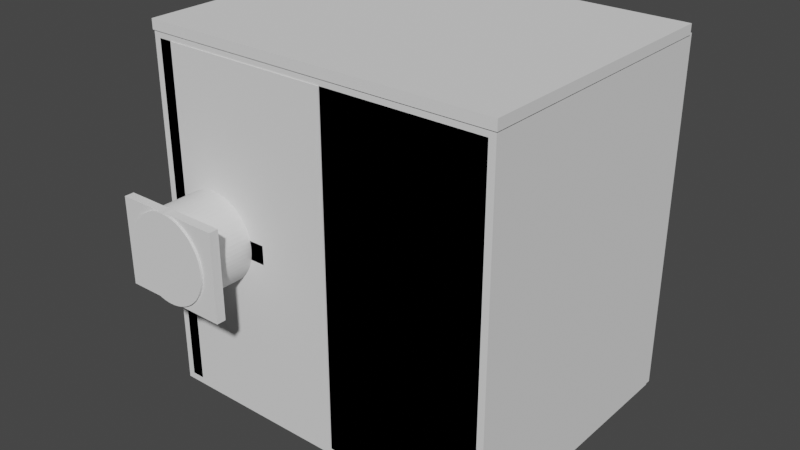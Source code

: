 # Source: overall.blend  (saved by Blender 2.93.21; exported with 4.5.12 LTS)
import bpy
from mathutils import Matrix  # noqa: F401  (used for matrix-valued properties, if any)

bpy.ops.wm.read_factory_settings(use_empty=True)
scene = bpy.context.scene
scene.name = 'Scene'

# ---- collections
col_collection = bpy.data.collections.new('Collection'); scene.collection.children.link(col_collection)

# ---- world
world_world = bpy.data.worlds.new('World'); scene.world = world_world
world_world.use_nodes = True; world_world.node_tree.nodes.clear()
_N = world_world.node_tree.nodes; _L = world_world.node_tree.links
n0 = _N.new('ShaderNodeOutputWorld'); n0.name = 'World Output'; n0.location = (300, 300)
n1 = _N.new('ShaderNodeBackground'); n1.name = 'Background'; n1.location = (10, 300)
n1.inputs[0].default_value = (0.05088, 0.05088, 0.05088, 1.0)
_L.new(n1.outputs[0], n0.inputs[0])
n0.is_active_output = True
world_world.color = (0.05088, 0.05088, 0.05088)
world_world.use_sun_shadow = False
world_world.sun_shadow_jitter_overblur = 0.0

# ---- meshes
me_door_panel = bpy.data.meshes.new('Door_Panel')
me_door_panel.from_pydata([(-55.0, -44.45, 55.0), (-55.0, -40.95, 55.0), (-55.0, -40.95, 3.0), (-55.0, -44.45, 3.0), (-55.0, -40.95, -55.0), (-55.0, -44.45, -55.0), (-55.0, -44.45, -3.0), (-55.0, -40.95, -3.0), (55.0, -40.95, 55.0), (55.0, -40.95, -55.0), (-19.0, -40.95, -3.0), (-19.0, -40.95, 3.0), (55.0, -44.45, 55.0), (55.0, -44.45, -55.0), (-19.0, -44.45, -3.0), (-19.0, -44.45, 3.0), (48.47, -42.41, -55.0), (48.39, -42.13, -55.0), (48.25, -41.87, -55.0), (48.39, -43.27, -55.0), (48.47, -42.99, -55.0), (48.25, -43.53, -55.0), (48.06, -41.64, -55.0), (47.83, -41.45, -55.0), (48.06, -43.76, -55.0), (47.83, -43.95, -55.0), (47.57, -41.31, -55.0), (47.29, -41.23, -55.0), (47.57, -44.09, -55.0), (47.29, -44.17, -55.0), (47.0, -41.2, -55.0), (47.0, -44.2, -55.0), (46.71, -41.23, -55.0), (46.71, -44.17, -55.0), (46.43, -44.09, -55.0), (46.43, -41.31, -55.0), (46.17, -41.45, -55.0), (46.17, -43.95, -55.0), (45.94, -43.76, -55.0), (45.94, -41.64, -55.0), (45.75, -41.87, -55.0), (45.75, -43.53, -55.0), (45.61, -43.27, -55.0), (45.61, -42.13, -55.0), (45.53, -42.41, -55.0), (45.53, -42.99, -55.0), (45.5, -42.7, -55.0), (48.5, -42.7, -55.0), (48.47, -42.99, 55.0), (48.47, -42.41, 55.0), (48.5, -42.7, 55.0), (48.39, -42.13, 55.0), (48.39, -43.27, 55.0), (48.25, -43.53, 55.0), (48.25, -41.87, 55.0), (48.06, -41.64, 55.0), (48.06, -43.76, 55.0), (47.83, -43.95, 55.0), (47.83, -41.45, 55.0), (47.57, -41.31, 55.0), (47.57, -44.09, 55.0), (47.29, -44.17, 55.0), (47.29, -41.23, 55.0), (47.0, -41.2, 55.0), (47.0, -44.2, 55.0), (46.71, -41.23, 55.0), (46.71, -44.17, 55.0), (46.43, -41.31, 55.0), (46.17, -41.45, 55.0), (46.43, -44.09, 55.0), (46.17, -43.95, 55.0), (45.94, -41.64, 55.0), (45.75, -41.87, 55.0), (45.94, -43.76, 55.0), (45.75, -43.53, 55.0), (45.61, -42.13, 55.0), (45.53, -42.41, 55.0), (45.61, -43.27, 55.0), (45.53, -42.99, 55.0), (45.5, -42.7, 55.0), (-50.5, -44.7, -55.0), (-50.5, -44.7, 55.0), (-50.5, -40.7, 55.0), (-50.5, -40.7, -55.0), (4.5, -40.7, 55.0), (4.5, -40.7, -55.0), (4.5, -44.7, 55.0), (4.5, -44.7, -55.0)], [], [(0, 1, 2), (0, 2, 3), (4, 5, 6), (4, 6, 7), (2, 1, 8), (8, 9, 4), (4, 7, 10), (11, 2, 8), (8, 4, 10), (8, 10, 11), (9, 8, 12), (9, 12, 13), (14, 6, 5), (5, 13, 12), (12, 0, 3), (12, 3, 15), (14, 5, 12), (12, 15, 14), (9, 16, 17), (9, 17, 18), (19, 20, 13), (21, 19, 13), (9, 18, 22), (9, 22, 23), (24, 21, 13), (25, 24, 13), (9, 23, 26), (9, 26, 27), (28, 25, 13), (29, 28, 13), (9, 27, 30), (4, 9, 30), (31, 29, 13), (31, 13, 5), (5, 4, 30), (5, 30, 32), (33, 31, 5), (34, 33, 5), (5, 32, 35), (5, 35, 36), (37, 34, 5), (38, 37, 5), (5, 36, 39), (5, 39, 40), (41, 38, 5), (42, 41, 5), (5, 40, 43), (5, 43, 44), (45, 42, 5), (5, 44, 46), (5, 46, 45), (47, 16, 9), (9, 13, 20), (47, 9, 20), (48, 12, 8), (8, 49, 50), (8, 50, 48), (51, 49, 8), (12, 48, 52), (12, 52, 53), (54, 51, 8), (55, 54, 8), (12, 53, 56), (12, 56, 57), (58, 55, 8), (59, 58, 8), (12, 57, 60), (12, 60, 61), (62, 59, 8), (63, 62, 8), (12, 61, 64), (0, 12, 64), (63, 8, 1), (65, 63, 1), (1, 0, 64), (1, 64, 66), (67, 65, 1), (68, 67, 1), (1, 66, 69), (1, 69, 70), (71, 68, 1), (72, 71, 1), (1, 70, 73), (1, 73, 74), (75, 72, 1), (76, 75, 1), (1, 74, 77), (1, 77, 78), (79, 76, 1), (1, 78, 79), (63, 30, 27), (63, 27, 62), (62, 27, 26), (62, 26, 59), (59, 26, 23), (59, 23, 58), (58, 23, 22), (58, 22, 55), (22, 18, 54), (22, 54, 55), (18, 17, 51), (18, 51, 54), (17, 16, 49), (17, 49, 51), (16, 47, 50), (16, 50, 49), (47, 20, 48), (47, 48, 50), (20, 19, 52), (20, 52, 48), (19, 21, 53), (19, 53, 52), (21, 24, 56), (21, 56, 53), (24, 25, 57), (24, 57, 56), (25, 28, 60), (25, 60, 57), (28, 29, 61), (28, 61, 60), (29, 31, 64), (29, 64, 61), (66, 64, 31), (66, 31, 33), (69, 66, 33), (69, 33, 34), (70, 69, 34), (70, 34, 37), (73, 70, 37), (73, 37, 38), (73, 38, 41), (73, 41, 74), (74, 41, 42), (74, 42, 77), (77, 42, 45), (77, 45, 78), (78, 45, 46), (78, 46, 79), (79, 46, 44), (79, 44, 76), (76, 44, 43), (76, 43, 75), (75, 43, 40), (75, 40, 72), (72, 40, 39), (72, 39, 71), (71, 39, 36), (71, 36, 68), (68, 36, 35), (68, 35, 67), (67, 35, 32), (67, 32, 65), (65, 32, 30), (65, 30, 63), (15, 11, 10), (15, 10, 14), (14, 10, 7), (14, 7, 6), (2, 11, 15), (2, 15, 3), (80, 81, 82), (80, 82, 83), (83, 82, 84), (83, 84, 85), (85, 84, 86), (85, 86, 87), (87, 86, 81), (87, 81, 80), (83, 85, 87), (83, 87, 80), (84, 82, 81), (84, 81, 86)])
me_door_panel.use_remesh_fix_poles = True
me_door_panel.use_remesh_preserve_attributes = False
me_door_panel.update()
me_hingerod = bpy.data.meshes.new('HingeRod')
me_hingerod.from_pydata([(47.0, -41.2, -56.25), (47.0, -41.2, 59.25), (47.29, -41.23, 59.25), (47.29, -41.23, -56.25), (47.57, -41.31, 59.25), (47.57, -41.31, -56.25), (47.83, -41.45, 59.25), (47.83, -41.45, -56.25), (48.06, -41.64, 59.25), (48.06, -41.64, -56.25), (48.25, -41.87, 59.25), (48.25, -41.87, -56.25), (48.39, -42.13, 59.25), (48.39, -42.13, -56.25), (48.47, -42.41, 59.25), (48.47, -42.41, -56.25), (48.5, -42.7, 59.25), (48.5, -42.7, -56.25), (48.47, -42.99, 59.25), (48.47, -42.99, -56.25), (48.39, -43.27, 59.25), (48.39, -43.27, -56.25), (48.25, -43.53, 59.25), (48.25, -43.53, -56.25), (48.06, -43.76, 59.25), (48.06, -43.76, -56.25), (47.83, -43.95, 59.25), (47.83, -43.95, -56.25), (47.57, -44.09, 59.25), (47.57, -44.09, -56.25), (47.29, -44.17, 59.25), (47.29, -44.17, -56.25), (47.0, -44.2, 59.25), (47.0, -44.2, -56.25), (46.71, -44.17, 59.25), (46.71, -44.17, -56.25), (46.43, -44.09, 59.25), (46.43, -44.09, -56.25), (46.17, -43.95, 59.25), (46.17, -43.95, -56.25), (45.94, -43.76, 59.25), (45.94, -43.76, -56.25), (45.75, -43.53, 59.25), (45.75, -43.53, -56.25), (45.61, -43.27, 59.25), (45.61, -43.27, -56.25), (45.53, -42.99, 59.25), (45.53, -42.99, -56.25), (45.5, -42.7, 59.25), (45.5, -42.7, -56.25), (45.53, -42.41, 59.25), (45.53, -42.41, -56.25), (45.61, -42.13, 59.25), (45.61, -42.13, -56.25), (45.75, -41.87, 59.25), (45.75, -41.87, -56.25), (45.94, -41.64, 59.25), (45.94, -41.64, -56.25), (46.17, -41.45, 59.25), (46.17, -41.45, -56.25), (46.43, -41.31, 59.25), (46.43, -41.31, -56.25), (46.71, -41.23, 59.25), (46.71, -41.23, -56.25)], [], [(0, 1, 2), (0, 2, 3), (3, 2, 4), (3, 4, 5), (5, 4, 6), (5, 6, 7), (7, 6, 8), (7, 8, 9), (9, 8, 10), (9, 10, 11), (11, 10, 12), (11, 12, 13), (13, 12, 14), (13, 14, 15), (15, 14, 16), (15, 16, 17), (17, 16, 18), (17, 18, 19), (19, 18, 20), (19, 20, 21), (21, 20, 22), (21, 22, 23), (23, 22, 24), (23, 24, 25), (25, 24, 26), (25, 26, 27), (27, 26, 28), (27, 28, 29), (29, 28, 30), (29, 30, 31), (31, 30, 32), (31, 32, 33), (33, 32, 34), (33, 34, 35), (35, 34, 36), (35, 36, 37), (37, 36, 38), (37, 38, 39), (39, 38, 40), (39, 40, 41), (41, 40, 42), (41, 42, 43), (43, 42, 44), (43, 44, 45), (45, 44, 46), (45, 46, 47), (47, 46, 48), (47, 48, 49), (49, 48, 50), (49, 50, 51), (51, 50, 52), (51, 52, 53), (53, 52, 54), (53, 54, 55), (55, 54, 56), (55, 56, 57), (57, 56, 58), (57, 58, 59), (59, 58, 60), (59, 60, 61), (4, 2, 1), (1, 62, 60), (60, 58, 56), (56, 54, 52), (52, 50, 48), (48, 46, 44), (44, 42, 40), (40, 38, 36), (36, 34, 32), (32, 30, 28), (28, 26, 24), (24, 22, 20), (20, 18, 16), (16, 14, 12), (12, 10, 8), (8, 6, 4), (4, 1, 60), (60, 56, 52), (52, 48, 44), (44, 40, 36), (36, 32, 28), (28, 24, 20), (20, 16, 12), (12, 8, 4), (4, 60, 52), (52, 44, 36), (36, 28, 20), (20, 12, 4), (4, 52, 36), (36, 20, 4), (61, 60, 62), (61, 62, 63), (63, 62, 1), (63, 1, 0), (63, 0, 3), (3, 5, 7), (7, 9, 11), (11, 13, 15), (15, 17, 19), (19, 21, 23), (23, 25, 27), (27, 29, 31), (31, 33, 35), (35, 37, 39), (39, 41, 43), (43, 45, 47), (47, 49, 51), (51, 53, 55), (55, 57, 59), (59, 61, 63), (63, 3, 7), (7, 11, 15), (15, 19, 23), (23, 27, 31), (31, 35, 39), (39, 43, 47), (47, 51, 55), (55, 59, 63), (63, 7, 15), (15, 23, 31), (31, 39, 47), (47, 55, 63), (63, 15, 31), (31, 47, 63)])
me_hingerod.use_remesh_fix_poles = True
me_hingerod.use_remesh_preserve_attributes = False
me_hingerod.update()
me_lock_bar = bpy.data.meshes.new('Lock_Bar')
me_lock_bar.from_pydata([(-55.0, -44.7, -3.0), (-55.0, -44.7, 3.0), (-55.0, -40.7, 3.0), (-55.0, -40.7, -3.0), (-19.0, -40.7, 3.0), (-19.0, -40.7, -3.0), (-19.0, -44.7, 3.0), (-19.0, -44.7, -3.0)], [], [(0, 1, 2), (0, 2, 3), (3, 2, 4), (3, 4, 5), (5, 4, 6), (5, 6, 7), (7, 6, 1), (7, 1, 0), (3, 5, 7), (3, 7, 0), (4, 2, 1), (4, 1, 6)])
me_lock_bar.use_remesh_fix_poles = True
me_lock_bar.use_remesh_preserve_attributes = False
me_lock_bar.update()
me_lockbox_shell = bpy.data.meshes.new('Lockbox_Shell')
me_lockbox_shell.from_pydata([(57.15, 44.45, 57.15), (-57.15, 44.45, 57.15), (-57.15, -44.45, 57.15), (57.15, -44.45, 57.15), (-56.0, -44.45, 3.5), (-57.15, -44.45, -57.15), (-56.0, -44.45, -3.5), (-18.0, -44.45, -3.5), (57.15, -44.45, -57.15), (-18.0, -44.45, 3.5), (-57.15, 44.45, -57.15), (57.15, 44.45, -57.15), (-10.16, 44.45, -26.04), (-10.16, 44.45, -43.82), (10.16, 44.45, -43.82), (10.16, 44.45, -26.04), (-53.98, 39.69, 53.98), (-53.98, 39.69, 53.98), (-53.98, 39.69, 53.98), (-53.98, 41.28, 53.98), (-53.98, 41.28, 55.25), (-53.98, -41.28, 55.25), (-53.98, -41.28, 53.98), (-53.98, -39.69, 53.98), (-53.98, -39.69, 53.98), (-53.98, -39.69, 53.98), (-53.98, -39.69, 53.98), (-53.98, -39.69, 53.98), (-53.98, -39.69, -52.71), (-53.98, 39.69, -52.71), (-53.98, -39.69, 3.0), (-53.98, -39.0, 3.0), (-53.98, -39.0, -3.0), (-53.98, -39.69, -3.0), (47.45, -41.28, -52.71), (52.39, -41.28, -52.71), (52.39, -41.28, -52.71), (52.42, -40.97, -52.71), (47.29, -41.23, -52.71), (52.51, -40.67, -52.71), (47.0, -41.2, -52.71), (52.66, -40.39, -52.71), (-52.39, -41.28, -52.71), (46.55, -41.28, -52.71), (46.71, -41.23, -52.71), (52.85, -40.15, -52.71), (-52.39, -41.28, -52.71), (-52.42, -40.97, -52.71), (53.09, -39.96, -52.71), (53.37, -39.81, -52.71), (-52.51, -40.67, -52.71), (-52.66, -40.39, -52.71), (53.67, -39.72, -52.71), (53.98, -39.69, -52.71), (53.98, -39.69, -52.71), (53.98, 39.69, -52.71), (53.98, 39.69, -52.71), (-52.85, -40.15, -52.71), (-53.09, -39.96, -52.71), (53.67, 39.72, -52.71), (53.37, 39.81, -52.71), (-53.37, -39.81, -52.71), (-53.67, -39.72, -52.71), (53.09, 39.96, -52.71), (52.85, 40.15, -52.71), (-53.98, -39.69, -52.71), (-53.98, 39.69, -52.71), (52.66, 40.39, -52.71), (-53.67, 39.72, -52.71), (-53.37, 39.81, -52.71), (52.51, 40.67, -52.71), (52.42, 40.97, -52.71), (-53.09, 39.96, -52.71), (-52.85, 40.15, -52.71), (52.39, 41.28, -52.71), (52.39, 41.28, -52.71), (-52.39, 41.28, -52.71), (-52.39, 41.28, -52.71), (-52.66, 40.39, -52.71), (-52.42, 40.97, -52.71), (-52.51, 40.67, -52.71), (53.98, -39.69, 53.98), (53.98, -41.28, 53.98), (53.98, -41.28, 55.25), (53.98, 41.28, 55.25), (53.98, 41.28, 53.98), (53.98, 39.69, 53.98), (53.98, -39.69, 53.98), (53.98, -39.69, 53.98), (-10.16, 41.28, -43.82), (10.16, 41.28, -43.82), (52.39, 41.28, 53.98), (-52.39, 41.28, 53.98), (-52.39, 41.28, 53.98), (-52.39, 41.28, 53.98), (10.16, 41.28, -26.04), (-10.16, 41.28, -26.04), (-53.98, -39.69, -53.98), (-53.98, -39.69, -53.98), (-53.67, -39.72, -53.98), (-53.67, -39.72, -53.98), (-53.37, -39.81, -53.98), (-53.37, -39.81, -53.98), (-53.09, -39.96, -53.98), (-53.09, -39.96, -53.98), (-52.85, -40.15, -53.98), (-52.85, -40.15, -53.98), (-52.66, -40.39, -53.98), (-52.66, -40.39, -53.98), (-52.51, -40.67, -53.98), (-52.51, -40.67, -53.98), (-52.42, -40.97, -53.98), (-52.42, -40.97, -53.98), (-52.39, -41.28, -53.98), (-52.39, -41.28, -53.98), (-52.42, -41.58, 53.98), (-52.42, -41.58, 53.98), (-52.39, -41.28, 53.98), (-52.39, -41.28, 53.98), (-52.42, -41.58, -53.98), (-52.42, -41.58, -53.98), (-52.51, -41.88, 53.98), (-52.51, -41.88, 53.98), (-52.51, -41.88, -53.98), (-52.51, -41.88, -53.98), (-52.66, -42.16, 53.98), (-52.66, -42.16, 53.98), (-52.66, -42.16, -53.98), (-52.66, -42.16, -53.98), (-52.85, -42.4, 53.98), (-52.85, -42.4, 53.98), (-52.85, -42.4, -53.98), (-52.85, -42.4, -53.98), (-53.09, -42.6, -53.98), (-53.09, -42.6, -3.5), (-53.09, -42.59, -3.5), (-53.09, -42.59, -53.98), (-53.09, -42.59, 53.98), (-53.09, -42.59, 3.5), (-53.09, -42.6, 3.5), (-53.09, -42.6, 53.98), (-53.37, -42.74, -53.98), (-53.37, -42.74, -3.5), (-53.37, -42.74, 3.5), (-53.37, -42.74, 53.98), (-53.67, -42.83, -53.98), (-53.67, -42.83, -3.5), (-53.67, -42.83, 3.5), (-53.67, -42.83, 53.98), (-53.98, -42.86, -53.98), (-53.98, -42.86, -3.5), (-53.98, -42.86, 3.5), (-53.98, -42.86, 53.98), (-54.28, -42.83, -53.98), (-54.28, -42.83, -3.5), (-54.28, -42.83, 3.5), (-54.28, -42.83, 53.98), (-54.58, -42.74, -53.98), (-54.58, -42.74, -3.5), (-54.58, -42.74, 3.5), (-54.58, -42.74, 53.98), (-54.86, -42.6, -53.98), (-54.86, -42.6, -3.5), (-54.86, -42.6, 3.5), (-54.86, -42.6, 53.98), (-55.1, -42.4, -53.98), (-55.1, -42.4, -3.5), (-55.1, -42.4, 3.5), (-55.1, -42.4, 53.98), (-55.3, -42.16, -53.98), (-55.3, -42.16, -3.5), (-55.3, -42.16, 3.5), (-55.3, -42.16, 53.98), (-55.44, -41.88, -53.98), (-55.44, -41.88, -3.5), (-55.44, -41.88, 3.5), (-55.44, -41.88, 53.98), (-55.53, -41.58, -53.98), (-55.53, -41.58, -3.5), (-55.53, -41.58, 3.5), (-55.53, -41.58, 53.98), (-55.56, -41.28, -53.98), (-55.56, -41.28, -3.5), (-55.56, -41.28, 3.5), (-55.56, -41.28, 53.98), (-55.53, -40.97, -53.98), (-55.53, -40.97, -3.5), (-55.53, -40.97, 3.5), (-55.53, -40.97, 53.98), (-55.44, -40.67, -53.98), (-55.44, -40.67, -3.5), (-55.44, -40.67, 3.5), (-55.44, -40.67, 53.98), (-55.44, -40.66, -3.5), (-55.3, -40.39, -53.98), (-55.3, -40.39, -3.5), (-55.3, -40.39, 3.5), (-55.3, -40.39, 53.98), (-55.22, -40.3, -3.5), (-55.1, -40.15, -53.98), (-55.1, -40.15, -3.0), (-55.14, -40.2, -3.0), (-55.14, -40.2, -3.5), (-55.14, -40.2, 3.5), (-55.14, -40.2, 3.0), (-55.1, -40.15, 3.0), (-55.1, -40.15, 53.98), (-54.86, -39.96, -53.98), (-54.86, -39.96, -3.0), (-54.86, -39.96, 3.0), (-54.86, -39.96, 53.98), (-54.86, -39.96, -3.0), (-54.58, -39.81, -53.98), (-54.58, -39.81, -53.98), (-54.86, -39.96, -53.98), (-54.86, -39.96, 53.98), (-54.58, -39.81, 53.98), (-54.58, -39.81, 53.98), (-54.86, -39.96, 3.0), (-54.28, -39.72, 53.98), (-54.28, -39.72, 53.98), (-54.28, -39.72, -53.98), (-54.28, -39.72, -53.98), (54.28, -39.72, 53.98), (54.28, -39.72, 53.98), (53.98, -39.69, -53.98), (53.98, -39.69, -53.98), (54.28, -39.72, -53.98), (54.28, -39.72, -53.98), (54.58, -39.81, 53.98), (54.58, -39.81, 53.98), (54.58, -39.81, -53.98), (54.58, -39.81, -53.98), (54.86, -39.96, -53.98), (54.86, -39.96, 53.98), (54.86, -39.96, 53.98), (54.86, -39.96, -53.98), (55.1, -40.15, -53.98), (55.1, -40.15, 53.98), (55.3, -40.39, -53.98), (55.3, -40.39, 53.98), (55.44, -40.67, -53.98), (55.44, -40.67, 53.98), (55.53, -40.97, -53.98), (55.53, -40.97, 53.98), (55.56, -41.28, -53.98), (55.56, -41.28, 53.98), (55.53, -41.58, -53.98), (55.53, -41.58, 53.98), (55.44, -41.88, -53.98), (55.44, -41.88, 53.98), (55.3, -42.16, -53.98), (55.3, -42.16, 53.98), (55.1, -42.4, -53.98), (55.1, -42.4, 53.98), (54.86, -42.59, -53.98), (54.86, -42.59, 53.98), (54.58, -42.74, -53.98), (54.58, -42.74, 53.98), (54.28, -42.83, -53.98), (54.28, -42.83, 53.98), (53.98, -42.86, -53.98), (53.98, -42.86, 53.98), (53.67, -42.83, -53.98), (53.67, -42.83, 53.98), (53.37, -42.74, -53.98), (53.37, -42.74, 53.98), (53.09, -42.59, -53.98), (53.09, -42.59, 53.98), (52.85, -42.4, 53.98), (52.85, -42.4, 53.98), (52.85, -42.4, -53.98), (52.85, -42.4, -53.98), (53.09, -42.59, -53.98), (53.09, -42.59, 53.98), (52.66, -42.16, 53.98), (52.66, -42.16, 53.98), (52.66, -42.16, -53.98), (52.66, -42.16, -53.98), (52.51, -41.88, 53.98), (52.51, -41.88, 53.98), (52.51, -41.88, -53.98), (52.51, -41.88, -53.98), (52.42, -41.58, 53.98), (52.42, -41.58, 53.98), (52.42, -41.58, -53.98), (52.42, -41.58, -53.98), (52.39, -41.28, -53.98), (52.39, -41.28, -53.98), (52.39, -41.28, 53.98), (52.39, -41.28, 53.98), (52.42, -40.97, -53.98), (52.42, -40.97, -53.98), (52.51, -40.67, -53.98), (52.51, -40.67, -53.98), (52.66, -40.39, -53.98), (52.66, -40.39, -53.98), (52.85, -40.15, -53.98), (52.85, -40.15, -53.98), (53.09, -39.96, -53.98), (53.09, -39.96, -53.98), (53.37, -39.81, -53.98), (53.37, -39.81, -53.98), (53.67, -39.72, -53.98), (53.67, -39.72, -53.98), (-53.98, 42.86, -53.98), (-53.67, 42.83, -53.98), (-53.67, 42.83, 53.98), (-53.98, 42.86, 53.98), (-53.37, 42.74, -53.98), (-53.37, 42.74, 53.98), (-53.09, 42.59, -53.98), (-53.09, 42.59, 53.98), (-53.09, 42.59, 53.98), (-52.85, 42.4, 53.98), (-52.85, 42.4, 53.98), (-52.85, 42.4, -53.98), (-52.85, 42.4, -53.98), (-53.09, 42.59, -53.98), (-52.66, 42.16, 53.98), (-52.66, 42.16, 53.98), (-52.66, 42.16, -53.98), (-52.66, 42.16, -53.98), (-52.51, 41.88, 53.98), (-52.51, 41.88, 53.98), (-52.51, 41.88, -53.98), (-52.51, 41.88, -53.98), (-52.42, 41.58, 53.98), (-52.42, 41.58, 53.98), (-52.42, 41.58, -53.98), (-52.42, 41.58, -53.98), (-52.39, 41.28, -53.98), (-52.39, 41.28, -53.98), (-52.42, 40.97, -53.98), (-52.42, 40.97, -53.98), (-52.51, 40.67, -53.98), (-52.51, 40.67, -53.98), (-52.66, 40.39, -53.98), (-52.66, 40.39, -53.98), (-52.85, 40.15, -53.98), (-52.85, 40.15, -53.98), (-53.09, 39.96, -53.98), (-53.09, 39.96, -53.98), (-53.37, 39.81, -53.98), (-53.37, 39.81, -53.98), (-53.67, 39.72, -53.98), (-53.67, 39.72, -53.98), (-53.98, 39.69, -53.98), (-53.98, 39.69, -53.98), (-54.28, 39.72, 53.98), (-54.28, 39.72, 53.98), (-54.28, 39.72, -53.98), (-54.28, 39.72, -53.98), (-54.58, 39.81, 53.98), (-54.58, 39.81, 53.98), (-54.58, 39.81, -53.98), (-54.58, 39.81, -53.98), (-54.86, 39.96, -53.98), (-54.86, 39.96, 53.98), (-54.86, 39.96, 53.98), (-54.86, 39.96, -53.98), (-55.1, 40.15, -53.98), (-55.1, 40.15, 53.98), (-55.3, 40.39, -53.98), (-55.3, 40.39, 53.98), (-55.44, 40.67, -53.98), (-55.44, 40.67, 53.98), (-55.53, 40.97, -53.98), (-55.53, 40.97, 53.98), (-55.56, 41.28, -53.98), (-55.56, 41.28, 53.98), (-55.53, 41.58, -53.98), (-55.53, 41.58, 53.98), (-55.44, 41.88, -53.98), (-55.44, 41.88, 53.98), (-55.3, 42.16, -53.98), (-55.3, 42.16, 53.98), (-55.1, 42.4, -53.98), (-55.1, 42.4, 53.98), (-54.86, 42.59, -53.98), (-54.86, 42.59, 53.98), (-54.58, 42.74, -53.98), (-54.58, 42.74, 53.98), (-54.28, 42.83, 53.98), (-54.28, 42.83, -53.98), (53.98, 42.86, -53.98), (54.28, 42.83, -53.98), (54.28, 42.83, 53.98), (53.98, 42.86, 53.98), (54.58, 42.74, -53.98), (54.58, 42.74, 53.98), (54.86, 42.59, -53.98), (54.86, 42.59, 53.98), (55.1, 42.4, -53.98), (55.1, 42.4, 53.98), (55.29, 42.16, -53.98), (55.29, 42.16, 53.98), (55.44, 41.88, -53.98), (55.44, 41.88, 53.98), (55.53, 41.58, -53.98), (55.53, 41.58, 53.98), (55.56, 41.28, -53.98), (55.56, 41.28, 53.98), (55.53, 40.97, -53.98), (55.53, 40.97, 53.98), (55.44, 40.67, -53.98), (55.44, 40.67, 53.98), (55.29, 40.39, -53.98), (55.29, 40.39, 53.98), (55.1, 40.15, -53.98), (55.1, 40.15, 53.98), (54.86, 39.96, -53.98), (54.86, 39.96, 53.98), (54.58, 39.81, -53.98), (54.58, 39.81, 53.98), (54.28, 39.72, -53.98), (54.28, 39.72, 53.98), (53.98, 39.69, -53.98), (53.67, 39.72, -53.98), (53.37, 39.81, -53.98), (53.09, 39.96, -53.98), (52.85, 40.15, -53.98), (52.66, 40.39, -53.98), (52.51, 40.67, -53.98), (52.42, 40.97, -53.98), (52.39, 41.28, -53.98), (52.42, 41.58, -53.98), (52.42, 41.58, 53.98), (52.51, 41.88, -53.98), (52.51, 41.88, 53.98), (52.66, 42.16, -53.98), (52.66, 42.16, 53.98), (52.85, 42.4, -53.98), (52.85, 42.4, 53.98), (53.09, 42.59, -53.98), (53.09, 42.59, 53.98), (53.37, 42.74, -53.98), (53.37, 42.74, 53.98), (53.67, 42.83, 53.98), (53.67, 42.83, -53.98), (-53.98, -39.69, -53.98), (-53.98, -39.69, -53.98), (-53.67, -39.72, -53.98), (-53.67, -39.72, -53.98), (-53.37, -39.81, -53.98), (-53.37, -39.81, -53.98), (-53.09, -39.96, -53.98), (-53.09, -39.96, -53.98), (-52.85, -40.15, -53.98), (-52.85, -40.15, -53.98), (-52.66, -40.39, -53.98), (-52.66, -40.39, -53.98), (-52.51, -40.67, -53.98), (-52.51, -40.67, -53.98), (-52.42, -40.97, -53.98), (-52.42, -40.97, -53.98), (-52.39, -41.28, -53.98), (-52.39, -41.28, -53.98), (-52.42, -41.58, 53.98), (-52.42, -41.58, 53.98), (-52.39, -41.28, 53.98), (-52.39, -41.28, 53.98), (-52.42, -41.58, -53.98), (-52.42, -41.58, -53.98), (-52.51, -41.88, -53.98), (-52.51, -41.88, -53.98), (-52.51, -41.88, 53.98), (-52.51, -41.88, 53.98), (-52.66, -42.16, -53.98), (-52.66, -42.16, -53.98), (-52.66, -42.16, 53.98), (-52.66, -42.16, 53.98), (-52.85, -42.4, -53.98), (-52.85, -42.4, -53.98), (-52.85, -42.4, 53.98), (-52.85, -42.4, 53.98), (-53.09, -42.59, -53.98), (-53.09, -42.59, -3.5), (-53.09, -42.59, -3.5), (-53.09, -42.59, -53.98), (-53.09, -42.59, 53.98), (-53.09, -42.59, 3.5), (-53.09, -42.59, 3.5), (-53.09, -42.59, 53.98), (-54.86, -39.96, -53.98), (-54.86, -39.96, -3.0), (-54.86, -39.96, 3.0), (-54.86, -39.96, 53.98), (-54.58, -39.81, 53.98), (-54.58, -39.81, 53.98), (-54.86, -39.96, 53.98), (-54.86, -39.96, -53.98), (-54.58, -39.81, -53.98), (-54.58, -39.81, -53.98), (-54.28, -39.72, 53.98), (-54.28, -39.72, -53.98), (-54.28, -39.72, -53.98), (-54.28, -39.72, 53.98), (-53.98, -39.69, -53.98), (-53.67, -39.72, -53.98), (-53.37, -39.81, -53.98), (-53.09, -39.96, -53.98), (-52.85, -40.15, -53.98), (-52.66, -40.39, -53.98), (-52.51, -40.67, -53.98), (-52.42, -40.97, -53.98), (-52.39, -41.28, -53.98), (-52.42, -41.58, -53.98), (-52.42, -41.58, -3.5), (-52.39, -41.28, -3.5), (-52.42, -41.58, 3.5), (-52.42, -41.58, 53.98), (-52.39, -41.28, 53.98), (-52.39, -41.28, 3.5), (-52.51, -41.88, -53.98), (-52.51, -41.88, -3.5), (-52.51, -41.88, 3.5), (-52.51, -41.88, 53.98), (-52.66, -42.16, -53.98), (-52.66, -42.16, -3.5), (-52.66, -42.16, 3.5), (-52.66, -42.16, 53.98), (-52.85, -42.4, -53.98), (-52.85, -42.4, -3.5), (-52.85, -42.4, 3.5), (-52.85, -42.4, 53.98), (-54.86, -39.96, -53.98), (-54.86, -39.96, -3.0), (-54.86, -39.96, 3.0), (-54.86, -39.96, 53.98), (-54.58, -39.81, -53.98), (-54.58, -39.81, -3.0), (-54.58, -39.81, 3.0), (-54.58, -39.81, 53.98), (-54.28, -39.72, 53.98), (-54.28, -39.72, 3.0), (-54.28, -39.72, -53.98), (-54.28, -39.72, -3.0), (53.98, -39.69, -53.98), (54.28, -39.72, -53.98), (54.28, -39.72, 53.98), (53.98, -39.69, 53.98), (54.58, -39.81, -53.98), (54.58, -39.81, 53.98), (54.86, -39.96, -53.98), (54.86, -39.96, 53.98), (55.1, -40.15, -53.98), (55.1, -40.15, 53.98), (55.29, -40.39, 53.98), (55.29, -40.39, -53.98), (55.44, -40.67, 53.98), (55.44, -40.67, -53.98), (55.53, -40.97, 53.98), (55.53, -40.97, -53.98), (55.56, -41.28, 53.98), (55.56, -41.28, -53.98), (55.53, -41.58, 53.98), (55.53, -41.58, -53.98), (55.44, -41.88, 53.98), (55.44, -41.88, -53.98), (55.29, -42.16, 53.98), (55.29, -42.16, -53.98), (55.1, -42.4, 53.98), (55.1, -42.4, -53.98), (54.86, -42.59, 53.98), (54.86, -42.59, -53.98), (54.58, -42.74, 53.98), (54.58, -42.74, -53.98), (54.28, -42.83, 53.98), (54.28, -42.83, -53.98), (53.98, -42.86, 53.98), (53.98, -42.86, -53.98), (53.67, -42.83, 53.98), (53.67, -42.83, -53.98), (53.37, -42.74, 53.98), (53.37, -42.74, -53.98), (53.09, -42.59, -53.98), (53.09, -42.59, 53.98), (52.85, -42.4, -53.98), (52.85, -42.4, 53.98), (52.66, -42.16, -53.98), (52.66, -42.16, 53.98), (52.51, -41.88, -53.98), (52.51, -41.88, 53.98), (52.42, -41.58, -53.98), (52.42, -41.58, 53.98), (52.39, -41.28, 53.98), (52.39, -41.28, -53.98), (52.39, -41.28, 53.98), (52.42, -40.97, -53.98), (52.42, -40.97, 53.98), (52.51, -40.67, -53.98), (52.51, -40.67, 53.98), (52.66, -40.39, -53.98), (52.66, -40.39, 53.98), (52.85, -40.15, -53.98), (52.85, -40.15, 53.98), (53.09, -39.96, -53.98), (53.09, -39.96, 53.98), (53.37, -39.81, -53.98), (53.37, -39.81, 53.98), (53.67, -39.72, 53.98), (53.67, -39.72, -53.98), (-53.98, 42.86, 53.98), (-53.98, 42.86, -53.98), (-53.67, 42.83, -53.98), (-53.67, 42.83, 53.98), (-53.37, 42.74, -53.98), (-53.37, 42.74, 53.98), (-53.09, 42.59, -53.98), (-53.09, 42.59, 53.98), (-52.85, 42.4, 53.98), (-52.85, 42.4, -53.98), (-52.66, 42.16, 53.98), (-52.66, 42.16, -53.98), (-52.51, 41.88, 53.98), (-52.51, 41.88, -53.98), (-52.42, 41.58, 53.98), (-52.42, 41.58, -53.98), (-52.39, 41.28, 53.98), (-52.39, 41.28, -53.98), (-52.42, 40.97, 53.98), (-52.42, 40.97, -53.98), (-52.51, 40.67, 53.98), (-52.51, 40.67, -53.98), (-52.66, 40.39, 53.98), (-52.66, 40.39, -53.98), (-52.85, 40.15, 53.98), (-52.85, 40.15, -53.98), (-53.09, 39.96, 53.98), (-53.09, 39.96, -53.98), (-53.37, 39.81, 53.98), (-53.37, 39.81, -53.98), (-53.67, 39.72, 53.98), (-53.67, 39.72, -53.98), (-53.98, 39.69, 53.98), (-53.98, 39.69, -53.98), (-54.28, 39.72, -53.98), (-54.28, 39.72, 53.98), (-54.58, 39.81, 53.98), (-54.58, 39.81, -53.98), (-54.86, 39.96, 53.98), (-54.86, 39.96, -53.98), (-55.1, 40.15, -53.98), (-55.1, 40.15, 53.98), (-55.29, 40.39, -53.98), (-55.29, 40.39, 53.98), (-55.44, 40.67, -53.98), (-55.44, 40.67, 53.98), (-55.53, 40.97, -53.98), (-55.53, 40.97, 53.98), (-55.56, 41.28, -53.98), (-55.56, 41.28, 53.98), (-55.53, 41.58, -53.98), (-55.53, 41.58, 53.98), (-55.44, 41.88, -53.98), (-55.44, 41.88, 53.98), (-55.29, 42.16, -53.98), (-55.29, 42.16, 53.98), (-55.1, 42.4, -53.98), (-55.1, 42.4, 53.98), (-54.86, 42.59, -53.98), (-54.86, 42.59, 53.98), (-54.58, 42.74, -53.98), (-54.58, 42.74, 53.98), (-54.28, 42.83, 53.98), (-54.28, 42.83, -53.98), (47.0, -41.2, -56.89), (47.29, -41.23, -56.89), (47.29, -41.23, -51.11), (47.0, -41.2, -51.11), (47.57, -41.31, -56.89), (47.57, -41.31, -51.11), (47.83, -41.45, -56.89), (47.83, -41.45, -51.11), (48.06, -41.64, -56.89), (48.06, -41.64, -51.11), (48.25, -41.87, -56.89), (48.25, -41.87, -51.11), (48.39, -42.13, -56.89), (48.39, -42.13, -51.11), (48.47, -42.41, -56.89), (48.47, -42.41, -51.11), (48.5, -42.7, -56.89), (48.5, -42.7, -51.11), (48.47, -42.99, -56.89), (48.47, -42.99, -51.11), (48.39, -43.27, -56.89), (48.39, -43.27, -51.11), (48.25, -43.53, -56.89), (48.25, -43.53, -51.11), (48.06, -43.76, -56.89), (48.06, -43.76, -51.11), (47.83, -43.95, -56.89), (47.83, -43.95, -51.11), (47.57, -44.09, -56.89), (47.57, -44.09, -51.11), (47.29, -44.17, -56.89), (47.29, -44.17, -51.11), (47.0, -44.2, -56.89), (47.0, -44.2, -51.11), (46.71, -44.17, -56.89), (46.71, -44.17, -51.11), (46.43, -44.09, -56.89), (46.43, -44.09, -51.11), (46.17, -43.95, -56.89), (46.17, -43.95, -51.11), (45.94, -43.76, -56.89), (45.94, -43.76, -51.11), (45.75, -43.53, -56.89), (45.75, -43.53, -51.11), (45.61, -43.27, -56.89), (45.61, -43.27, -51.11), (45.53, -42.99, -56.89), (45.53, -42.99, -51.11), (45.5, -42.7, -56.89), (45.5, -42.7, -51.11), (45.53, -42.41, -56.89), (45.53, -42.41, -51.11), (45.61, -42.13, -56.89), (45.61, -42.13, -51.11), (45.75, -41.87, -56.89), (45.75, -41.87, -51.11), (45.94, -41.64, -56.89), (45.94, -41.64, -51.11), (46.17, -41.45, -56.89), (46.17, -41.45, -51.11), (46.43, -41.31, -56.89), (46.43, -41.31, -51.11), (46.71, -41.23, -51.11), (46.71, -41.23, -56.89), (-56.5, -43.0, -3.0), (-56.5, -39.0, -3.0), (-56.5, -39.0, 3.0), (-56.5, -43.0, 3.0), (-20.5, -39.0, -3.0), (-20.5, -39.0, 3.0), (-20.5, -40.2, -3.0), (-20.5, -40.2, 3.0), (-56.0, -43.0, 3.0), (-56.0, -43.0, -3.0), (-56.0, -40.2, -3.0), (-56.0, -42.65, -3.0), (-53.46, -40.2, -3.0), (-56.0, -42.65, 3.0), (-53.46, -40.2, 3.0), (-56.0, -40.2, 3.0), (-57.0, 44.55, -57.0), (-57.0, 44.55, 57.0), (-57.0, 46.55, 57.0), (-57.0, 46.55, -57.0), (57.0, 46.55, 57.0), (57.0, 46.55, -57.0), (57.0, 44.55, 57.0), (57.0, 44.55, -57.0), (-56.0, -40.2, 3.5), (-56.0, -40.2, -3.5), (-18.0, -40.2, 3.5), (-18.0, -40.2, -3.5)], [], [(0, 1, 2), (0, 2, 3), (4, 2, 5), (4, 5, 6), (7, 6, 5), (5, 8, 3), (3, 2, 4), (3, 4, 9), (7, 5, 3), (3, 9, 7), (5, 2, 1), (5, 1, 10), (10, 11, 8), (10, 8, 5), (11, 0, 3), (11, 3, 8), (12, 13, 10), (10, 1, 0), (0, 11, 14), (0, 14, 15), (12, 10, 0), (0, 15, 12), (11, 10, 13), (11, 13, 14), (16, 17, 18), (18, 19, 20), (20, 21, 22), (23, 24, 25), (20, 22, 23), (18, 20, 23), (25, 26, 27), (18, 23, 25), (28, 29, 16), (16, 18, 25), (27, 30, 31), (16, 25, 27), (32, 33, 28), (16, 27, 31), (32, 28, 16), (16, 31, 32), (34, 35, 36), (34, 36, 37), (38, 34, 37), (38, 37, 39), (40, 38, 39), (40, 39, 41), (42, 43, 44), (44, 40, 41), (44, 41, 45), (46, 42, 44), (47, 46, 44), (44, 45, 48), (44, 48, 49), (50, 47, 44), (51, 50, 44), (44, 49, 52), (53, 54, 55), (51, 44, 52), (52, 53, 55), (52, 55, 56), (57, 51, 52), (58, 57, 52), (52, 56, 59), (52, 59, 60), (61, 58, 52), (62, 61, 52), (52, 60, 63), (52, 63, 64), (65, 62, 52), (29, 28, 65), (66, 29, 65), (65, 52, 64), (65, 64, 67), (68, 66, 65), (69, 68, 65), (65, 67, 70), (65, 70, 71), (72, 69, 65), (73, 72, 65), (65, 71, 74), (74, 75, 76), (74, 76, 77), (73, 65, 74), (78, 73, 74), (74, 77, 79), (80, 78, 74), (74, 79, 80), (81, 82, 83), (83, 84, 85), (86, 55, 54), (83, 85, 86), (87, 88, 81), (81, 83, 86), (86, 54, 87), (81, 86, 87), (89, 76, 75), (89, 75, 90), (91, 85, 84), (84, 20, 19), (92, 93, 94), (84, 19, 92), (90, 75, 91), (91, 84, 92), (94, 76, 89), (91, 92, 94), (95, 90, 91), (94, 89, 96), (96, 95, 91), (94, 96, 91), (97, 98, 99), (97, 99, 100), (100, 99, 101), (100, 101, 102), (102, 101, 103), (102, 103, 104), (103, 105, 106), (103, 106, 104), (105, 107, 108), (105, 108, 106), (107, 109, 110), (107, 110, 108), (109, 111, 112), (109, 112, 110), (111, 113, 114), (111, 114, 112), (115, 116, 117), (115, 117, 118), (119, 114, 113), (119, 113, 120), (121, 116, 115), (121, 115, 122), (119, 120, 123), (119, 123, 124), (125, 121, 122), (125, 122, 126), (124, 123, 127), (124, 127, 128), (129, 125, 126), (129, 126, 130), (128, 127, 131), (128, 131, 132), (132, 131, 133), (133, 134, 135), (136, 132, 133), (133, 135, 136), (137, 138, 139), (140, 129, 130), (137, 139, 140), (137, 140, 130), (133, 141, 142), (133, 142, 134), (143, 144, 140), (143, 140, 139), (141, 145, 146), (141, 146, 142), (147, 148, 144), (147, 144, 143), (145, 149, 150), (145, 150, 146), (151, 152, 148), (151, 148, 147), (149, 153, 154), (149, 154, 150), (155, 156, 152), (155, 152, 151), (153, 157, 158), (153, 158, 154), (159, 160, 156), (159, 156, 155), (157, 161, 162), (157, 162, 158), (163, 164, 160), (163, 160, 159), (161, 165, 166), (161, 166, 162), (167, 168, 164), (167, 164, 163), (166, 165, 169), (166, 169, 170), (171, 172, 168), (171, 168, 167), (170, 169, 173), (170, 173, 174), (175, 176, 172), (175, 172, 171), (174, 173, 177), (174, 177, 178), (179, 180, 176), (179, 176, 175), (178, 177, 181), (178, 181, 182), (183, 184, 180), (183, 180, 179), (182, 181, 185), (182, 185, 186), (187, 188, 184), (187, 184, 183), (186, 185, 189), (186, 189, 190), (191, 192, 188), (191, 188, 187), (193, 190, 189), (189, 194, 195), (189, 195, 193), (196, 197, 192), (196, 192, 191), (198, 195, 194), (194, 199, 200), (200, 201, 202), (202, 198, 194), (194, 200, 202), (203, 204, 205), (205, 206, 197), (197, 196, 203), (203, 205, 197), (200, 199, 207), (200, 207, 208), (209, 210, 206), (209, 206, 205), (211, 208, 207), (207, 212, 213), (214, 211, 207), (207, 213, 214), (215, 216, 217), (210, 209, 218), (215, 217, 210), (215, 210, 218), (117, 116, 121), (121, 125, 129), (129, 140, 144), (144, 148, 152), (152, 156, 160), (160, 164, 168), (168, 172, 176), (176, 180, 184), (184, 188, 192), (192, 197, 206), (206, 210, 217), (217, 219, 23), (22, 117, 121), (217, 23, 22), (192, 206, 217), (176, 184, 192), (160, 168, 176), (144, 152, 160), (121, 129, 144), (192, 217, 22), (22, 121, 144), (144, 160, 176), (176, 192, 22), (144, 176, 22), (220, 219, 217), (220, 217, 216), (213, 212, 221), (213, 221, 222), (222, 221, 98), (222, 98, 97), (24, 23, 219), (24, 219, 220), (105, 103, 101), (101, 99, 98), (98, 221, 212), (212, 207, 199), (199, 194, 189), (189, 185, 181), (181, 177, 173), (173, 169, 165), (165, 161, 157), (157, 153, 149), (149, 145, 141), (141, 133, 131), (131, 127, 123), (123, 120, 113), (113, 111, 109), (109, 107, 105), (105, 101, 98), (98, 212, 199), (199, 189, 181), (181, 173, 165), (165, 157, 149), (149, 141, 131), (131, 123, 113), (113, 109, 105), (105, 98, 199), (199, 181, 165), (165, 149, 131), (131, 113, 105), (105, 199, 165), (165, 131, 105), (223, 224, 81), (223, 81, 88), (225, 226, 227), (225, 227, 228), (229, 230, 224), (229, 224, 223), (228, 227, 231), (228, 231, 232), (232, 231, 233), (234, 230, 229), (234, 229, 235), (236, 232, 233), (234, 235, 236), (233, 234, 236), (233, 237, 238), (233, 238, 234), (237, 239, 240), (237, 240, 238), (239, 241, 242), (239, 242, 240), (241, 243, 244), (241, 244, 242), (243, 245, 246), (243, 246, 244), (245, 247, 248), (245, 248, 246), (247, 249, 250), (247, 250, 248), (249, 251, 252), (249, 252, 250), (251, 253, 254), (251, 254, 252), (253, 255, 256), (253, 256, 254), (255, 257, 258), (255, 258, 256), (257, 259, 260), (257, 260, 258), (259, 261, 262), (259, 262, 260), (261, 263, 264), (261, 264, 262), (263, 265, 266), (263, 266, 264), (265, 267, 268), (265, 268, 266), (269, 270, 268), (267, 271, 272), (267, 272, 273), (274, 269, 268), (267, 273, 274), (268, 267, 274), (275, 276, 270), (275, 270, 269), (272, 271, 277), (272, 277, 278), (279, 280, 276), (279, 276, 275), (278, 277, 281), (278, 281, 282), (283, 284, 280), (283, 280, 279), (282, 281, 285), (282, 285, 286), (286, 285, 287), (286, 287, 288), (289, 290, 284), (289, 284, 283), (288, 287, 291), (288, 291, 292), (292, 291, 293), (292, 293, 294), (294, 293, 295), (294, 295, 296), (296, 295, 297), (296, 297, 298), (298, 297, 299), (298, 299, 300), (300, 299, 301), (300, 301, 302), (82, 81, 224), (224, 230, 234), (234, 238, 240), (240, 242, 244), (244, 246, 248), (248, 250, 252), (252, 254, 256), (256, 258, 260), (260, 262, 264), (264, 266, 268), (268, 270, 276), (276, 280, 284), (284, 290, 82), (82, 224, 234), (234, 240, 244), (244, 248, 252), (252, 256, 260), (260, 264, 268), (268, 276, 284), (82, 234, 244), (268, 284, 82), (252, 260, 268), (82, 244, 252), (252, 268, 82), (302, 301, 303), (302, 303, 304), (304, 303, 226), (304, 226, 225), (237, 233, 231), (231, 227, 226), (226, 303, 301), (301, 299, 297), (297, 295, 293), (293, 291, 287), (287, 285, 281), (281, 277, 271), (271, 267, 265), (265, 263, 261), (261, 259, 257), (257, 255, 253), (253, 251, 249), (249, 247, 245), (245, 243, 241), (241, 239, 237), (237, 231, 226), (226, 301, 297), (297, 293, 287), (287, 281, 271), (271, 265, 261), (261, 257, 253), (253, 249, 245), (245, 241, 237), (237, 226, 297), (297, 287, 271), (271, 261, 253), (253, 245, 237), (237, 297, 271), (271, 253, 237), (305, 306, 307), (305, 307, 308), (306, 309, 310), (306, 310, 307), (309, 311, 312), (309, 312, 310), (313, 314, 315), (311, 316, 317), (311, 317, 318), (313, 315, 312), (311, 318, 313), (312, 311, 313), (319, 315, 314), (319, 314, 320), (316, 321, 322), (316, 322, 317), (323, 319, 320), (323, 320, 324), (322, 321, 325), (322, 325, 326), (327, 323, 324), (327, 324, 328), (326, 325, 329), (326, 329, 330), (93, 92, 327), (93, 327, 328), (329, 331, 332), (329, 332, 330), (331, 333, 334), (331, 334, 332), (333, 335, 336), (333, 336, 334), (335, 337, 338), (335, 338, 336), (337, 339, 340), (337, 340, 338), (339, 341, 342), (339, 342, 340), (341, 343, 344), (341, 344, 342), (343, 345, 346), (343, 346, 344), (345, 347, 348), (345, 348, 346), (349, 350, 18), (349, 18, 17), (347, 351, 352), (347, 352, 348), (353, 350, 349), (353, 349, 354), (352, 351, 355), (352, 355, 356), (356, 355, 357), (358, 353, 354), (358, 354, 359), (360, 356, 357), (358, 359, 360), (357, 358, 360), (357, 361, 362), (357, 362, 358), (361, 363, 364), (361, 364, 362), (363, 365, 366), (363, 366, 364), (365, 367, 368), (365, 368, 366), (367, 369, 370), (367, 370, 368), (369, 371, 372), (369, 372, 370), (371, 373, 374), (371, 374, 372), (373, 375, 376), (373, 376, 374), (375, 377, 378), (375, 378, 376), (377, 379, 380), (377, 380, 378), (379, 381, 382), (379, 382, 380), (18, 350, 353), (353, 358, 362), (362, 364, 366), (366, 368, 370), (370, 372, 374), (374, 376, 378), (378, 380, 382), (382, 383, 308), (308, 307, 310), (310, 312, 315), (315, 319, 323), (323, 327, 92), (19, 18, 353), (323, 92, 19), (310, 315, 323), (382, 308, 310), (374, 378, 382), (366, 370, 374), (353, 362, 366), (310, 323, 19), (19, 353, 366), (366, 374, 382), (382, 310, 19), (366, 382, 19), (381, 384, 383), (381, 383, 382), (384, 305, 308), (384, 308, 383), (381, 379, 377), (377, 375, 373), (373, 371, 369), (369, 367, 365), (365, 363, 361), (361, 357, 355), (355, 351, 347), (347, 345, 343), (343, 341, 339), (339, 337, 335), (335, 333, 331), (331, 329, 325), (325, 321, 316), (316, 311, 309), (309, 306, 305), (305, 384, 381), (381, 377, 373), (373, 369, 365), (365, 361, 355), (355, 347, 343), (343, 339, 335), (335, 331, 325), (325, 316, 309), (309, 305, 381), (381, 373, 365), (365, 355, 343), (343, 335, 325), (325, 309, 381), (381, 365, 343), (343, 325, 381), (385, 386, 387), (385, 387, 388), (386, 389, 390), (386, 390, 387), (389, 391, 392), (389, 392, 390), (391, 393, 394), (391, 394, 392), (393, 395, 396), (393, 396, 394), (395, 397, 398), (395, 398, 396), (397, 399, 400), (397, 400, 398), (399, 401, 402), (399, 402, 400), (401, 403, 404), (401, 404, 402), (403, 405, 406), (403, 406, 404), (405, 407, 408), (405, 408, 406), (407, 409, 410), (407, 410, 408), (409, 411, 412), (409, 412, 410), (411, 413, 414), (411, 414, 412), (413, 415, 416), (413, 416, 414), (86, 416, 415), (415, 417, 56), (55, 86, 415), (415, 56, 55), (417, 418, 59), (417, 59, 56), (418, 419, 60), (418, 60, 59), (419, 420, 63), (419, 63, 60), (63, 420, 421), (63, 421, 64), (64, 421, 422), (64, 422, 67), (67, 422, 423), (67, 423, 70), (70, 423, 424), (70, 424, 71), (71, 424, 425), (71, 425, 74), (75, 74, 425), (425, 426, 427), (427, 91, 75), (425, 427, 75), (426, 428, 429), (426, 429, 427), (428, 430, 431), (428, 431, 429), (430, 432, 433), (430, 433, 431), (432, 434, 435), (432, 435, 433), (434, 436, 437), (434, 437, 435), (91, 427, 429), (429, 431, 433), (433, 435, 437), (437, 438, 388), (388, 387, 390), (390, 392, 394), (394, 396, 398), (398, 400, 402), (402, 404, 406), (406, 408, 410), (410, 412, 414), (414, 416, 86), (85, 91, 429), (414, 86, 85), (406, 410, 414), (398, 402, 406), (390, 394, 398), (437, 388, 390), (429, 433, 437), (406, 414, 85), (85, 429, 437), (437, 390, 398), (398, 406, 85), (437, 398, 85), (436, 439, 438), (436, 438, 437), (439, 385, 388), (439, 388, 438), (417, 415, 413), (413, 411, 409), (409, 407, 405), (405, 403, 401), (401, 399, 397), (397, 395, 393), (393, 391, 389), (389, 386, 385), (385, 439, 436), (436, 434, 432), (432, 430, 428), (428, 426, 425), (425, 424, 423), (423, 422, 421), (421, 420, 419), (419, 418, 417), (417, 413, 409), (409, 405, 401), (401, 397, 393), (393, 389, 385), (385, 436, 432), (432, 428, 425), (425, 423, 421), (421, 419, 417), (417, 409, 401), (401, 393, 385), (385, 432, 425), (425, 421, 417), (417, 401, 385), (385, 425, 417), (440, 441, 442), (440, 442, 443), (443, 442, 444), (443, 444, 445), (445, 444, 446), (445, 446, 447), (446, 448, 449), (446, 449, 447), (449, 448, 450), (449, 450, 451), (451, 450, 452), (451, 452, 453), (453, 452, 454), (453, 454, 455), (454, 456, 457), (454, 457, 455), (458, 459, 460), (458, 460, 461), (456, 462, 463), (456, 463, 457), (463, 462, 464), (463, 464, 465), (466, 459, 458), (466, 458, 467), (465, 464, 468), (465, 468, 469), (470, 466, 467), (470, 467, 471), (469, 468, 472), (469, 472, 473), (474, 470, 471), (474, 471, 475), (473, 472, 476), (476, 477, 478), (479, 473, 476), (476, 478, 479), (480, 481, 482), (483, 474, 475), (480, 482, 483), (480, 483, 475), (476, 136, 135), (476, 135, 477), (138, 137, 483), (138, 483, 482), (211, 214, 484), (211, 484, 485), (486, 487, 215), (486, 215, 218), (488, 489, 487), (488, 487, 490), (491, 484, 492), (491, 492, 493), (115, 118, 460), (474, 483, 137), (474, 137, 130), (115, 460, 459), (122, 115, 459), (470, 474, 130), (470, 130, 126), (122, 459, 466), (470, 126, 122), (466, 470, 122), (215, 487, 489), (494, 25, 24), (494, 24, 220), (216, 215, 489), (494, 220, 216), (489, 494, 216), (493, 492, 495), (493, 495, 496), (497, 494, 489), (497, 489, 488), (496, 495, 441), (496, 441, 440), (26, 25, 494), (26, 494, 497), (136, 476, 472), (492, 484, 214), (492, 214, 213), (132, 136, 472), (128, 132, 472), (495, 492, 213), (495, 213, 222), (128, 472, 468), (124, 128, 468), (441, 495, 222), (441, 222, 97), (124, 468, 464), (119, 124, 464), (442, 441, 97), (442, 97, 100), (119, 464, 462), (114, 119, 462), (444, 442, 100), (444, 100, 102), (114, 462, 456), (112, 114, 456), (446, 444, 102), (446, 102, 104), (112, 456, 454), (110, 112, 454), (448, 446, 104), (448, 104, 106), (110, 454, 452), (448, 106, 108), (108, 110, 452), (450, 448, 108), (452, 450, 108), (65, 498, 499), (65, 499, 62), (62, 499, 500), (62, 500, 61), (61, 500, 501), (61, 501, 58), (58, 501, 502), (58, 502, 57), (57, 502, 503), (57, 503, 51), (51, 503, 504), (51, 504, 50), (50, 504, 505), (50, 505, 47), (505, 506, 46), (505, 46, 47), (46, 506, 507), (507, 508, 509), (42, 46, 507), (507, 509, 42), (510, 511, 512), (510, 512, 513), (507, 514, 515), (507, 515, 508), (516, 517, 511), (516, 511, 510), (514, 518, 519), (514, 519, 515), (520, 521, 517), (520, 517, 516), (518, 522, 523), (518, 523, 519), (524, 525, 521), (524, 521, 520), (522, 479, 478), (522, 478, 523), (481, 480, 525), (481, 525, 524), (485, 491, 526), (485, 526, 527), (528, 529, 490), (528, 490, 486), (527, 526, 530), (527, 530, 531), (532, 533, 529), (532, 529, 528), (458, 461, 512), (521, 525, 480), (521, 480, 471), (458, 512, 511), (521, 471, 467), (467, 458, 511), (517, 521, 467), (511, 517, 467), (480, 475, 471), (497, 488, 534), (534, 27, 26), (534, 26, 497), (490, 529, 533), (490, 533, 534), (534, 488, 490), (535, 534, 533), (535, 533, 532), (531, 530, 536), (531, 536, 537), (30, 27, 534), (30, 534, 535), (33, 537, 536), (536, 498, 65), (28, 33, 536), (536, 65, 28), (469, 479, 522), (536, 493, 496), (536, 496, 440), (469, 522, 518), (465, 469, 518), (498, 536, 440), (498, 440, 443), (465, 518, 514), (463, 465, 514), (499, 498, 443), (499, 443, 445), (463, 514, 507), (457, 463, 507), (500, 499, 445), (500, 445, 447), (457, 507, 506), (455, 457, 506), (501, 500, 447), (501, 447, 449), (455, 506, 505), (453, 455, 505), (502, 501, 449), (502, 449, 451), (453, 505, 504), (503, 502, 451), (451, 453, 504), (504, 503, 451), (526, 491, 493), (536, 530, 526), (473, 479, 469), (536, 526, 493), (54, 53, 538), (538, 539, 540), (540, 87, 54), (538, 540, 54), (87, 541, 53), (87, 53, 54), (540, 539, 542), (540, 542, 543), (543, 542, 544), (543, 544, 545), (545, 544, 236), (545, 236, 235), (236, 546, 547), (236, 547, 235), (548, 547, 546), (548, 546, 549), (550, 548, 549), (550, 549, 551), (552, 550, 551), (552, 551, 553), (554, 552, 553), (554, 553, 555), (556, 554, 555), (556, 555, 557), (558, 556, 557), (558, 557, 559), (560, 558, 559), (560, 559, 561), (562, 560, 561), (562, 561, 563), (564, 562, 563), (564, 563, 565), (566, 564, 565), (566, 565, 567), (568, 566, 567), (568, 567, 569), (570, 568, 569), (570, 569, 571), (572, 570, 571), (572, 571, 573), (574, 572, 573), (574, 573, 575), (576, 577, 274), (576, 274, 273), (574, 575, 273), (574, 273, 274), (577, 576, 578), (577, 578, 579), (579, 578, 580), (579, 580, 581), (581, 580, 582), (581, 582, 583), (583, 582, 584), (583, 584, 585), (586, 585, 584), (584, 587, 36), (35, 586, 584), (584, 36, 35), (36, 588, 586), (36, 586, 35), (36, 587, 589), (36, 589, 37), (37, 590, 588), (37, 588, 36), (37, 589, 591), (37, 591, 39), (39, 592, 590), (39, 590, 37), (39, 591, 593), (39, 593, 41), (41, 594, 592), (41, 592, 39), (41, 593, 595), (41, 595, 45), (45, 596, 594), (45, 594, 41), (45, 595, 597), (45, 597, 48), (48, 598, 596), (48, 596, 45), (48, 597, 599), (48, 599, 49), (49, 600, 598), (49, 598, 48), (269, 274, 577), (585, 586, 289), (585, 289, 283), (269, 577, 579), (275, 269, 579), (583, 585, 283), (583, 283, 279), (275, 579, 581), (583, 279, 275), (581, 583, 275), (88, 87, 540), (543, 545, 235), (543, 235, 229), (223, 88, 540), (543, 229, 223), (540, 543, 223), (586, 588, 590), (590, 592, 594), (594, 596, 598), (598, 600, 601), (601, 541, 87), (88, 223, 229), (601, 87, 88), (594, 598, 601), (586, 590, 594), (279, 283, 289), (289, 586, 594), (594, 601, 88), (88, 229, 235), (235, 547, 548), (548, 550, 552), (552, 554, 556), (556, 558, 560), (560, 562, 564), (564, 566, 568), (568, 570, 572), (572, 574, 274), (274, 269, 275), (275, 279, 289), (289, 594, 88), (88, 235, 548), (548, 552, 556), (556, 560, 564), (564, 568, 572), (572, 274, 275), (275, 289, 88), (88, 548, 556), (556, 564, 572), (572, 275, 88), (88, 556, 572), (49, 599, 602), (49, 602, 52), (52, 601, 600), (52, 600, 49), (52, 602, 538), (52, 538, 53), (53, 541, 601), (53, 601, 52), (236, 544, 542), (578, 576, 273), (578, 273, 272), (232, 236, 542), (228, 232, 542), (580, 578, 272), (580, 272, 278), (228, 542, 539), (225, 228, 539), (582, 580, 278), (582, 278, 282), (225, 539, 538), (304, 225, 538), (584, 582, 282), (584, 282, 286), (304, 538, 602), (302, 304, 602), (587, 584, 286), (587, 286, 288), (302, 602, 599), (300, 302, 599), (589, 587, 288), (589, 288, 292), (300, 599, 597), (298, 300, 597), (591, 589, 292), (591, 292, 294), (298, 597, 595), (591, 294, 296), (296, 298, 595), (593, 591, 296), (595, 593, 296), (282, 278, 272), (272, 273, 575), (575, 573, 571), (571, 569, 567), (567, 565, 563), (563, 561, 559), (559, 557, 555), (555, 553, 551), (551, 549, 546), (546, 236, 232), (232, 228, 225), (225, 304, 302), (302, 300, 298), (298, 296, 294), (294, 292, 288), (288, 286, 282), (282, 272, 575), (575, 571, 567), (567, 563, 559), (559, 555, 551), (551, 546, 232), (232, 225, 302), (302, 298, 294), (294, 288, 282), (282, 575, 567), (567, 559, 551), (551, 232, 302), (302, 294, 282), (282, 567, 551), (551, 302, 282), (603, 604, 605), (603, 605, 606), (606, 605, 607), (606, 607, 608), (313, 608, 607), (313, 607, 318), (318, 609, 610), (318, 610, 313), (611, 610, 609), (611, 609, 612), (613, 611, 612), (613, 612, 614), (615, 613, 614), (615, 614, 616), (617, 615, 616), (617, 616, 618), (77, 619, 94), (77, 94, 76), (94, 617, 618), (618, 620, 77), (76, 94, 618), (618, 77, 76), (621, 619, 77), (621, 77, 79), (620, 622, 79), (620, 79, 77), (623, 621, 79), (623, 79, 80), (622, 624, 80), (622, 80, 79), (625, 623, 80), (625, 80, 78), (624, 626, 78), (624, 78, 80), (73, 627, 625), (73, 625, 78), (626, 628, 73), (626, 73, 78), (629, 627, 73), (629, 73, 72), (628, 630, 72), (628, 72, 73), (69, 631, 629), (69, 629, 72), (72, 630, 632), (72, 632, 69), (68, 633, 631), (68, 631, 69), (69, 632, 634), (69, 634, 68), (66, 635, 633), (66, 633, 68), (68, 634, 636), (68, 636, 66), (16, 635, 66), (16, 66, 29), (66, 636, 637), (637, 638, 16), (29, 66, 637), (637, 16, 29), (639, 638, 637), (639, 637, 640), (641, 639, 640), (641, 640, 642), (643, 644, 359), (643, 359, 360), (359, 641, 642), (359, 642, 360), (644, 643, 645), (644, 645, 646), (646, 645, 647), (646, 647, 648), (648, 647, 649), (648, 649, 650), (650, 649, 651), (650, 651, 652), (652, 651, 653), (652, 653, 654), (654, 653, 655), (654, 655, 656), (656, 655, 657), (656, 657, 658), (658, 657, 659), (658, 659, 660), (660, 659, 661), (660, 661, 662), (662, 661, 663), (662, 663, 664), (93, 94, 619), (619, 621, 623), (623, 625, 627), (627, 629, 631), (631, 633, 635), (635, 16, 17), (17, 349, 354), (354, 359, 644), (644, 646, 648), (648, 650, 652), (652, 654, 656), (656, 658, 660), (660, 662, 664), (664, 665, 603), (603, 606, 608), (608, 313, 314), (314, 320, 324), (324, 328, 93), (93, 619, 623), (623, 627, 631), (631, 635, 17), (17, 354, 644), (644, 648, 652), (652, 656, 660), (660, 664, 603), (603, 608, 314), (314, 324, 93), (93, 623, 631), (631, 17, 644), (644, 652, 660), (660, 603, 314), (314, 93, 631), (631, 644, 660), (631, 660, 314), (610, 314, 313), (314, 610, 611), (617, 94, 93), (617, 93, 328), (314, 611, 613), (320, 314, 613), (615, 617, 328), (324, 320, 613), (615, 328, 324), (613, 615, 324), (17, 16, 638), (639, 641, 359), (639, 359, 354), (349, 17, 638), (639, 354, 349), (638, 639, 349), (664, 663, 666), (664, 666, 665), (666, 604, 603), (666, 603, 665), (326, 322, 317), (317, 318, 607), (607, 605, 604), (604, 666, 663), (663, 661, 659), (659, 657, 655), (655, 653, 651), (651, 649, 647), (647, 645, 643), (643, 360, 356), (356, 352, 348), (348, 346, 344), (344, 342, 340), (340, 338, 336), (336, 334, 332), (332, 330, 326), (326, 317, 607), (607, 604, 663), (663, 659, 655), (655, 651, 647), (647, 643, 356), (356, 348, 344), (344, 340, 336), (336, 332, 326), (326, 607, 663), (663, 655, 647), (647, 356, 344), (344, 336, 326), (326, 663, 647), (647, 344, 326), (356, 360, 642), (612, 609, 317), (612, 317, 322), (356, 642, 640), (352, 356, 640), (614, 612, 322), (614, 322, 326), (352, 640, 637), (348, 352, 637), (616, 614, 326), (616, 326, 330), (348, 637, 636), (346, 348, 636), (618, 616, 330), (618, 330, 332), (346, 636, 634), (344, 346, 634), (620, 618, 332), (620, 332, 334), (344, 634, 632), (342, 344, 632), (622, 620, 334), (622, 334, 336), (342, 632, 630), (340, 342, 630), (624, 622, 336), (624, 336, 338), (340, 630, 628), (626, 624, 338), (338, 340, 628), (628, 626, 338), (609, 318, 317), (89, 13, 12), (89, 12, 96), (95, 15, 14), (95, 14, 90), (90, 14, 13), (90, 13, 89), (12, 15, 95), (12, 95, 96), (40, 667, 668), (40, 668, 38), (38, 669, 670), (38, 670, 40), (34, 38, 668), (668, 671, 672), (668, 672, 34), (34, 672, 669), (34, 669, 38), (671, 673, 674), (671, 674, 672), (673, 675, 676), (673, 676, 674), (675, 677, 678), (675, 678, 676), (677, 679, 680), (677, 680, 678), (679, 681, 682), (679, 682, 680), (681, 683, 684), (681, 684, 682), (683, 685, 686), (683, 686, 684), (685, 687, 688), (685, 688, 686), (687, 689, 690), (687, 690, 688), (689, 691, 692), (689, 692, 690), (691, 693, 694), (691, 694, 692), (693, 695, 696), (693, 696, 694), (695, 697, 698), (695, 698, 696), (697, 699, 700), (697, 700, 698), (699, 701, 702), (699, 702, 700), (701, 703, 704), (701, 704, 702), (703, 705, 706), (703, 706, 704), (705, 707, 708), (705, 708, 706), (707, 709, 710), (707, 710, 708), (709, 711, 712), (709, 712, 710), (711, 713, 714), (711, 714, 712), (713, 715, 716), (713, 716, 714), (715, 717, 718), (715, 718, 716), (717, 719, 720), (717, 720, 718), (719, 721, 722), (719, 722, 720), (721, 723, 724), (721, 724, 722), (723, 725, 726), (723, 726, 724), (725, 727, 728), (725, 728, 726), (670, 669, 672), (672, 674, 676), (676, 678, 680), (680, 682, 684), (684, 686, 688), (688, 690, 692), (692, 694, 696), (696, 698, 700), (700, 702, 704), (704, 706, 708), (708, 710, 712), (712, 714, 716), (716, 718, 720), (720, 722, 724), (724, 726, 728), (728, 729, 670), (670, 672, 676), (676, 680, 684), (684, 688, 692), (692, 696, 700), (700, 704, 708), (708, 712, 716), (716, 720, 724), (724, 728, 670), (670, 676, 684), (684, 692, 700), (700, 708, 716), (716, 724, 670), (670, 684, 700), (700, 716, 670), (44, 729, 728), (44, 728, 43), (43, 728, 727), (727, 730, 44), (727, 44, 43), (40, 670, 729), (40, 729, 44), (44, 730, 667), (44, 667, 40), (703, 701, 699), (699, 697, 695), (695, 693, 691), (691, 689, 687), (687, 685, 683), (683, 681, 679), (679, 677, 675), (675, 673, 671), (671, 668, 667), (667, 730, 727), (727, 725, 723), (723, 721, 719), (719, 717, 715), (715, 713, 711), (711, 709, 707), (707, 705, 703), (703, 699, 695), (695, 691, 687), (687, 683, 679), (679, 675, 671), (671, 667, 727), (727, 723, 719), (719, 715, 711), (711, 707, 703), (703, 695, 687), (687, 679, 671), (671, 727, 719), (719, 711, 703), (703, 687, 671), (671, 719, 703), (731, 732, 733), (731, 733, 734), (735, 736, 31), (735, 31, 32), (31, 733, 732), (31, 732, 32), (736, 735, 737), (736, 737, 738), (731, 734, 739), (731, 739, 740), (741, 201, 200), (200, 208, 211), (741, 200, 211), (731, 742, 741), (33, 32, 732), (537, 33, 732), (732, 731, 741), (741, 211, 527), (531, 537, 732), (741, 527, 531), (531, 732, 741), (531, 527, 485), (537, 531, 485), (743, 33, 537), (200, 201, 743), (537, 485, 208), (208, 200, 743), (208, 743, 537), (731, 740, 742), (743, 737, 735), (735, 32, 33), (735, 33, 743), (734, 744, 739), (738, 745, 30), (30, 31, 736), (30, 736, 738), (745, 204, 205), (745, 205, 209), (535, 30, 745), (528, 532, 535), (745, 209, 486), (486, 528, 535), (486, 535, 745), (744, 734, 733), (733, 31, 30), (733, 30, 535), (746, 744, 733), (205, 204, 746), (218, 209, 205), (218, 205, 746), (746, 733, 535), (746, 535, 532), (528, 218, 746), (532, 528, 746), (747, 748, 749), (747, 749, 750), (750, 749, 751), (750, 751, 752), (752, 751, 753), (752, 753, 754), (754, 753, 748), (754, 748, 747), (750, 752, 754), (750, 754, 747), (751, 749, 748), (751, 748, 753), (744, 746, 755), (6, 756, 741), (744, 755, 4), (739, 744, 4), (6, 741, 740), (740, 739, 4), (4, 6, 740), (204, 203, 755), (204, 755, 746), (743, 201, 202), (757, 203, 204), (743, 202, 758), (737, 743, 758), (757, 204, 738), (738, 737, 758), (758, 757, 738), (741, 756, 202), (741, 202, 201), (757, 758, 7), (757, 7, 9), (477, 135, 134), (477, 134, 142), (523, 478, 477), (190, 193, 756), (6, 7, 758), (758, 202, 198), (758, 198, 509), (186, 190, 756), (182, 186, 756), (758, 509, 508), (758, 508, 515), (182, 756, 6), (178, 182, 6), (758, 515, 519), (758, 519, 523), (174, 178, 6), (170, 174, 6), (758, 523, 477), (758, 477, 142), (166, 170, 6), (162, 166, 6), (6, 758, 142), (6, 142, 146), (158, 162, 6), (154, 158, 6), (6, 146, 150), (150, 154, 6), (756, 193, 195), (195, 198, 202), (756, 195, 202), (135, 477, 478), (478, 523, 519), (519, 515, 508), (508, 509, 198), (198, 195, 193), (193, 190, 186), (186, 182, 178), (178, 174, 170), (170, 166, 162), (162, 158, 154), (154, 150, 146), (146, 142, 134), (134, 135, 478), (478, 519, 508), (508, 198, 193), (193, 186, 178), (178, 170, 162), (162, 154, 146), (146, 134, 478), (478, 508, 193), (193, 178, 162), (162, 146, 478), (478, 193, 162), (755, 203, 196), (755, 196, 191), (513, 203, 757), (757, 9, 4), (755, 191, 187), (755, 187, 183), (510, 513, 757), (516, 510, 757), (4, 755, 183), (4, 183, 179), (520, 516, 757), (482, 481, 524), (524, 520, 757), (4, 179, 175), (4, 175, 171), (482, 524, 757), (139, 138, 482), (143, 139, 482), (482, 757, 4), (4, 171, 167), (4, 167, 163), (143, 482, 4), (147, 143, 4), (4, 163, 159), (4, 159, 155), (151, 147, 4), (4, 155, 151), (138, 139, 143), (143, 147, 151), (151, 155, 159), (159, 163, 167), (167, 171, 175), (175, 179, 183), (183, 187, 191), (191, 196, 203), (203, 513, 510), (510, 516, 520), (520, 524, 481), (481, 482, 138), (138, 143, 151), (151, 159, 167), (167, 175, 183), (183, 191, 203), (203, 510, 520), (520, 481, 138), (138, 151, 167), (167, 183, 203), (203, 520, 138), (138, 167, 203)])
me_lockbox_shell.use_remesh_fix_poles = True
me_lockbox_shell.use_remesh_preserve_attributes = False
me_lockbox_shell.update()
me_mount = bpy.data.meshes.new('Mount')
me_mount.from_pydata([(-54.5, -62.5, -14.0), (-54.5, -62.5, 14.0), (-54.5, -59.5, 14.0), (-54.5, -59.5, -14.0), (-52.5, -59.5, 9.0), (-52.5, -59.5, 5.0), (-19.5, -59.5, 14.0), (-19.5, -59.5, -14.0), (-19.5, -62.5, 14.0), (-19.5, -62.5, -14.0), (-21.5, -62.5, 9.0), (-21.5, -62.5, 5.0), (-21.5, -62.5, 9.0), (-52.5, -62.5, 9.0), (-52.5, -62.5, 5.0), (-21.5, -62.5, 5.0), (-51.93, -59.61, 9.0), (-51.93, -59.61, 5.0), (-51.44, -59.94, 5.0), (-51.44, -59.94, 9.0), (-51.11, -60.43, 5.0), (-51.11, -60.43, 9.0), (-51.0, -61.0, 5.0), (-51.0, -61.0, 9.0), (-51.11, -61.57, 5.0), (-51.11, -61.57, 9.0), (-51.44, -62.06, 5.0), (-51.44, -62.06, 9.0), (-51.93, -62.39, 5.0), (-51.93, -62.39, 9.0), (-53.07, -62.39, 5.0), (-53.07, -62.39, 9.0), (-53.56, -62.06, 5.0), (-53.56, -62.06, 9.0), (-53.89, -61.57, 5.0), (-53.89, -61.57, 9.0), (-54.0, -61.0, 5.0), (-54.0, -61.0, 9.0), (-53.89, -60.43, 5.0), (-53.89, -60.43, 9.0), (-53.56, -59.94, 5.0), (-53.56, -59.94, 9.0), (-53.07, -59.61, 9.0), (-53.07, -59.61, 5.0), (-21.5, -59.5, 5.0), (-20.93, -59.61, 5.0), (-20.93, -59.61, 9.0), (-21.5, -59.5, 9.0), (-20.44, -59.94, 5.0), (-20.44, -59.94, 9.0), (-20.11, -60.43, 5.0), (-20.11, -60.43, 9.0), (-20.0, -61.0, 5.0), (-20.0, -61.0, 9.0), (-20.11, -61.57, 5.0), (-20.11, -61.57, 9.0), (-20.44, -62.06, 5.0), (-20.44, -62.06, 9.0), (-20.93, -62.39, 5.0), (-20.93, -62.39, 9.0), (-22.07, -62.39, 5.0), (-22.07, -62.39, 9.0), (-22.56, -62.06, 5.0), (-22.56, -62.06, 9.0), (-22.89, -61.57, 5.0), (-22.89, -61.57, 9.0), (-23.0, -61.0, 5.0), (-23.0, -61.0, 9.0), (-22.89, -60.43, 5.0), (-22.89, -60.43, 9.0), (-22.56, -59.94, 5.0), (-22.56, -59.94, 9.0), (-22.07, -59.61, 9.0), (-22.07, -59.61, 5.0)], [], [(0, 1, 2), (0, 2, 3), (2, 4, 5), (2, 5, 3), (4, 2, 6), (6, 7, 3), (5, 4, 6), (6, 3, 5), (7, 6, 8), (7, 8, 9), (9, 8, 10), (9, 10, 11), (12, 10, 8), (8, 1, 13), (14, 0, 9), (8, 13, 14), (12, 8, 14), (14, 9, 11), (15, 12, 14), (14, 11, 15), (14, 13, 1), (14, 1, 0), (3, 7, 9), (3, 9, 0), (6, 2, 1), (6, 1, 8), (16, 4, 5), (16, 5, 17), (17, 18, 19), (17, 19, 16), (18, 20, 21), (18, 21, 19), (20, 22, 23), (20, 23, 21), (22, 24, 25), (22, 25, 23), (24, 26, 27), (24, 27, 25), (26, 28, 29), (26, 29, 27), (13, 29, 28), (13, 28, 14), (13, 14, 30), (13, 30, 31), (30, 32, 33), (30, 33, 31), (32, 34, 35), (32, 35, 33), (34, 36, 37), (34, 37, 35), (36, 38, 39), (36, 39, 37), (38, 40, 41), (38, 41, 39), (4, 16, 19), (19, 21, 23), (23, 25, 27), (27, 29, 13), (13, 31, 33), (33, 35, 37), (37, 39, 41), (41, 42, 4), (4, 19, 23), (23, 27, 13), (13, 33, 37), (37, 41, 4), (4, 23, 13), (13, 37, 4), (40, 43, 42), (40, 42, 41), (43, 5, 4), (43, 4, 42), (32, 30, 14), (14, 28, 26), (26, 24, 22), (22, 20, 18), (18, 17, 5), (5, 43, 40), (40, 38, 36), (36, 34, 32), (32, 14, 26), (26, 22, 18), (18, 5, 40), (40, 36, 32), (32, 26, 18), (18, 40, 32), (44, 45, 46), (44, 46, 47), (45, 48, 49), (45, 49, 46), (48, 50, 51), (48, 51, 49), (50, 52, 53), (50, 53, 51), (52, 54, 55), (52, 55, 53), (54, 56, 57), (54, 57, 55), (56, 58, 59), (56, 59, 57), (59, 58, 11), (59, 11, 10), (60, 61, 12), (60, 12, 15), (60, 62, 63), (60, 63, 61), (62, 64, 65), (62, 65, 63), (64, 66, 67), (64, 67, 65), (66, 68, 69), (66, 69, 67), (68, 70, 71), (68, 71, 69), (47, 46, 49), (49, 51, 53), (53, 55, 57), (57, 59, 10), (10, 12, 61), (61, 63, 65), (65, 67, 69), (69, 71, 72), (72, 47, 49), (49, 53, 57), (57, 10, 61), (61, 65, 69), (69, 72, 49), (49, 57, 61), (49, 61, 69), (70, 73, 72), (70, 72, 71), (73, 44, 47), (73, 47, 72), (15, 11, 58), (58, 56, 54), (54, 52, 50), (50, 48, 45), (45, 44, 73), (73, 70, 68), (68, 66, 64), (64, 62, 60), (60, 15, 58), (58, 54, 50), (50, 45, 73), (73, 68, 64), (64, 60, 58), (58, 50, 73), (58, 73, 64)])
me_mount.use_remesh_fix_poles = True
me_mount.use_remesh_preserve_attributes = False
me_mount.update()
me_servomotor = bpy.data.meshes.new('ServoMotor')
me_servomotor.from_pydata([(-37.0, -43.0, 13.8), (-37.0, -62.0, 13.8), (-35.65, -62.0, 13.73), (-35.65, -43.0, 13.73), (-34.31, -62.0, 13.53), (-34.31, -43.0, 13.53), (-32.99, -62.0, 13.21), (-32.99, -43.0, 13.21), (-31.72, -62.0, 12.75), (-31.72, -43.0, 12.75), (-30.49, -62.0, 12.17), (-30.49, -43.0, 12.17), (-29.33, -62.0, 11.47), (-29.33, -43.0, 11.47), (-28.25, -62.0, 10.67), (-28.25, -43.0, 10.67), (-27.24, -62.0, 9.758), (-27.24, -43.0, 9.758), (-26.33, -62.0, 8.755), (-26.33, -43.0, 8.755), (-25.53, -62.0, 7.667), (-25.53, -43.0, 7.667), (-24.83, -62.0, 6.505), (-24.83, -43.0, 6.505), (-24.25, -62.0, 5.281), (-24.25, -43.0, 5.281), (-23.79, -62.0, 4.006), (-23.79, -43.0, 4.006), (-23.47, -62.0, 2.692), (-23.47, -43.0, 2.692), (-23.27, -62.0, 1.353), (-23.27, -43.0, 1.353), (-23.2, -62.0, -1.018e-06), (-23.2, -43.0, -1.88e-07), (-23.27, -62.0, -1.353), (-23.27, -43.0, -1.353), (-23.47, -62.0, -2.692), (-23.47, -43.0, -2.692), (-23.79, -62.0, -4.006), (-23.79, -43.0, -4.006), (-24.25, -62.0, -5.281), (-24.25, -43.0, -5.281), (-24.83, -62.0, -6.505), (-24.83, -43.0, -6.505), (-25.53, -62.0, -7.667), (-25.53, -43.0, -7.667), (-26.33, -62.0, -8.755), (-26.33, -43.0, -8.755), (-27.24, -62.0, -9.758), (-27.24, -43.0, -9.758), (-28.25, -62.0, -10.67), (-28.25, -43.0, -10.67), (-29.33, -62.0, -11.47), (-29.33, -43.0, -11.47), (-30.49, -62.0, -12.17), (-30.49, -43.0, -12.17), (-31.72, -62.0, -12.75), (-31.72, -43.0, -12.75), (-32.99, -62.0, -13.21), (-32.99, -43.0, -13.21), (-34.31, -62.0, -13.53), (-34.31, -43.0, -13.53), (-35.65, -62.0, -13.73), (-35.65, -43.0, -13.73), (-37.0, -62.0, -13.8), (-37.0, -43.0, -13.8), (-38.35, -62.0, -13.73), (-38.35, -43.0, -13.73), (-39.69, -62.0, -13.53), (-39.69, -43.0, -13.53), (-41.01, -62.0, -13.21), (-41.01, -43.0, -13.21), (-42.28, -62.0, -12.75), (-42.28, -43.0, -12.75), (-43.51, -62.0, -12.17), (-43.51, -43.0, -12.17), (-44.67, -62.0, -11.47), (-44.67, -43.0, -11.47), (-45.75, -62.0, -10.67), (-45.75, -43.0, -10.67), (-46.76, -62.0, -9.758), (-46.76, -43.0, -9.758), (-47.67, -62.0, -8.755), (-47.67, -43.0, -8.755), (-48.47, -62.0, -7.667), (-48.47, -43.0, -7.667), (-49.17, -62.0, -6.505), (-49.17, -43.0, -6.505), (-49.75, -62.0, -5.281), (-49.75, -43.0, -5.281), (-50.21, -62.0, -4.006), (-50.21, -43.0, -4.006), (-50.53, -62.0, -2.692), (-50.53, -43.0, -2.692), (-50.73, -62.0, -1.353), (-50.73, -43.0, -1.353), (-50.8, -62.0, -2.507e-07), (-50.8, -43.0, 5.798e-07), (-50.73, -62.0, 1.353), (-50.73, -43.0, 1.353), (-50.53, -62.0, 2.692), (-50.53, -43.0, 2.692), (-50.21, -62.0, 4.006), (-50.21, -43.0, 4.006), (-49.75, -62.0, 5.281), (-49.75, -43.0, 5.281), (-49.17, -62.0, 6.505), (-49.17, -43.0, 6.505), (-48.47, -62.0, 7.667), (-48.47, -43.0, 7.667), (-47.67, -62.0, 8.755), (-47.67, -43.0, 8.755), (-46.76, -62.0, 9.758), (-46.76, -43.0, 9.758), (-45.75, -62.0, 10.67), (-45.75, -43.0, 10.67), (-44.67, -62.0, 11.47), (-44.67, -43.0, 11.47), (-43.51, -62.0, 12.17), (-43.51, -43.0, 12.17), (-42.28, -62.0, 12.75), (-42.28, -43.0, 12.75), (-41.01, -62.0, 13.21), (-41.01, -43.0, 13.21), (-39.69, -62.0, 13.53), (-39.69, -43.0, 13.53), (-38.35, -62.0, 13.73), (-38.35, -43.0, 13.73)], [], [(0, 1, 2), (0, 2, 3), (3, 2, 4), (3, 4, 5), (5, 4, 6), (5, 6, 7), (7, 6, 8), (7, 8, 9), (9, 8, 10), (9, 10, 11), (11, 10, 12), (11, 12, 13), (13, 12, 14), (13, 14, 15), (15, 14, 16), (15, 16, 17), (17, 16, 18), (17, 18, 19), (19, 18, 20), (19, 20, 21), (21, 20, 22), (21, 22, 23), (23, 22, 24), (23, 24, 25), (25, 24, 26), (25, 26, 27), (27, 26, 28), (27, 28, 29), (29, 28, 30), (29, 30, 31), (31, 30, 32), (31, 32, 33), (33, 32, 34), (33, 34, 35), (35, 34, 36), (35, 36, 37), (37, 36, 38), (37, 38, 39), (39, 38, 40), (39, 40, 41), (41, 40, 42), (41, 42, 43), (43, 42, 44), (43, 44, 45), (45, 44, 46), (45, 46, 47), (47, 46, 48), (47, 48, 49), (49, 48, 50), (49, 50, 51), (51, 50, 52), (51, 52, 53), (53, 52, 54), (53, 54, 55), (55, 54, 56), (55, 56, 57), (57, 56, 58), (57, 58, 59), (59, 58, 60), (59, 60, 61), (61, 60, 62), (61, 62, 63), (63, 62, 64), (63, 64, 65), (65, 64, 66), (65, 66, 67), (67, 66, 68), (67, 68, 69), (69, 68, 70), (69, 70, 71), (71, 70, 72), (71, 72, 73), (73, 72, 74), (73, 74, 75), (75, 74, 76), (75, 76, 77), (77, 76, 78), (77, 78, 79), (79, 78, 80), (79, 80, 81), (81, 80, 82), (81, 82, 83), (83, 82, 84), (83, 84, 85), (85, 84, 86), (85, 86, 87), (87, 86, 88), (87, 88, 89), (89, 88, 90), (89, 90, 91), (91, 90, 92), (91, 92, 93), (93, 92, 94), (93, 94, 95), (95, 94, 96), (95, 96, 97), (97, 96, 98), (97, 98, 99), (99, 98, 100), (99, 100, 101), (101, 100, 102), (101, 102, 103), (103, 102, 104), (103, 104, 105), (105, 104, 106), (105, 106, 107), (107, 106, 108), (107, 108, 109), (109, 108, 110), (109, 110, 111), (111, 110, 112), (111, 112, 113), (113, 112, 114), (113, 114, 115), (115, 114, 116), (115, 116, 117), (117, 116, 118), (117, 118, 119), (119, 118, 120), (119, 120, 121), (121, 120, 122), (121, 122, 123), (123, 122, 124), (123, 124, 125), (4, 2, 1), (1, 126, 124), (124, 122, 120), (120, 118, 116), (116, 114, 112), (112, 110, 108), (108, 106, 104), (104, 102, 100), (100, 98, 96), (96, 94, 92), (92, 90, 88), (88, 86, 84), (84, 82, 80), (80, 78, 76), (76, 74, 72), (72, 70, 68), (68, 66, 64), (64, 62, 60), (60, 58, 56), (56, 54, 52), (52, 50, 48), (48, 46, 44), (44, 42, 40), (40, 38, 36), (36, 34, 32), (32, 30, 28), (28, 26, 24), (24, 22, 20), (20, 18, 16), (16, 14, 12), (12, 10, 8), (8, 6, 4), (4, 1, 124), (124, 120, 116), (116, 112, 108), (108, 104, 100), (100, 96, 92), (92, 88, 84), (84, 80, 76), (76, 72, 68), (68, 64, 60), (60, 56, 52), (52, 48, 44), (44, 40, 36), (36, 32, 28), (28, 24, 20), (20, 16, 12), (12, 8, 4), (4, 124, 116), (116, 108, 100), (100, 92, 84), (84, 76, 68), (68, 60, 52), (52, 44, 36), (36, 28, 20), (20, 12, 4), (4, 116, 100), (100, 84, 68), (68, 52, 36), (36, 20, 4), (4, 100, 68), (68, 36, 4), (125, 124, 126), (125, 126, 127), (127, 126, 1), (127, 1, 0), (127, 0, 3), (3, 5, 7), (7, 9, 11), (11, 13, 15), (15, 17, 19), (19, 21, 23), (23, 25, 27), (27, 29, 31), (31, 33, 35), (35, 37, 39), (39, 41, 43), (43, 45, 47), (47, 49, 51), (51, 53, 55), (55, 57, 59), (59, 61, 63), (63, 65, 67), (67, 69, 71), (71, 73, 75), (75, 77, 79), (79, 81, 83), (83, 85, 87), (87, 89, 91), (91, 93, 95), (95, 97, 99), (99, 101, 103), (103, 105, 107), (107, 109, 111), (111, 113, 115), (115, 117, 119), (119, 121, 123), (123, 125, 127), (127, 3, 7), (7, 11, 15), (15, 19, 23), (23, 27, 31), (31, 35, 39), (39, 43, 47), (47, 51, 55), (55, 59, 63), (63, 67, 71), (71, 75, 79), (79, 83, 87), (87, 91, 95), (95, 99, 103), (103, 107, 111), (111, 115, 119), (119, 123, 127), (127, 7, 15), (15, 23, 31), (31, 39, 47), (47, 55, 63), (63, 71, 79), (79, 87, 95), (95, 103, 111), (111, 119, 127), (127, 15, 31), (31, 47, 63), (63, 79, 95), (95, 111, 127), (127, 31, 63), (63, 95, 127)])
me_servomotor.use_remesh_fix_poles = True
me_servomotor.use_remesh_preserve_attributes = False
me_servomotor.update()
me_top_panel = bpy.data.meshes.new('Top_Panel')
me_top_panel.from_pydata([(-57.47, -44.77, 57.0), (-57.47, -44.77, 60.17), (-57.47, 44.77, 60.17), (-57.47, 44.77, 57.0), (57.47, 44.77, 60.17), (57.47, 44.77, 57.0), (57.47, -44.77, 60.17), (57.47, -44.77, 57.0)], [], [(0, 1, 2), (0, 2, 3), (3, 2, 4), (3, 4, 5), (5, 4, 6), (5, 6, 7), (7, 6, 1), (7, 1, 0), (3, 5, 7), (3, 7, 0), (4, 2, 1), (4, 1, 6)])
me_top_panel.use_remesh_fix_poles = True
me_top_panel.use_remesh_preserve_attributes = False
me_top_panel.update()

# ---- objects
ob_door_panel = bpy.data.objects.new('Door_Panel', me_door_panel)
ob_hingerod = bpy.data.objects.new('HingeRod', me_hingerod)
ob_lock_bar = bpy.data.objects.new('Lock_Bar', me_lock_bar)
ob_lockbox_shell = bpy.data.objects.new('Lockbox_Shell', me_lockbox_shell)
ob_mount = bpy.data.objects.new('Mount', me_mount)
ob_servomotor1 = bpy.data.objects.new('ServoMotor1', me_servomotor)
ob_top_panel = bpy.data.objects.new('Top_Panel', me_top_panel)

# ---- transforms, parenting, visibility, modifiers, constraints
ob_door_panel.location = (0.0, 0.0, 0.0)
ob_hingerod.location = (0.0, 0.0, 0.0)
ob_lock_bar.location = (0.0, 0.0, 0.0)
ob_lockbox_shell.location = (0.0, 0.0, 0.0)
ob_mount.location = (0.0, 0.0, 0.0)
ob_servomotor1.location = (0.0, 0.0, 0.0)
ob_servomotor1.scale = (1.02, 1.02, 1.02)
ob_top_panel.location = (0.0, 0.0, 0.0)

# ---- collection membership
col_collection.objects.link(ob_door_panel)
col_collection.objects.link(ob_hingerod)
col_collection.objects.link(ob_lock_bar)
col_collection.objects.link(ob_lockbox_shell)
col_collection.objects.link(ob_mount)
col_collection.objects.link(ob_servomotor1)
col_collection.objects.link(ob_top_panel)

# ---- scene / render settings (as saved in the file)
scene.frame_start = 1; scene.frame_end = 250; scene.frame_set(1)
scene.render.engine = 'BLENDER_EEVEE_NEXT'
scene.cycles.use_denoising = False
scene.cycles.samples = 128
scene.cycles.sampling_pattern = 'TABULATED_SOBOL'
scene.cycles.use_adaptive_sampling = False
scene.cycles.use_light_tree = False
scene.view_settings.view_transform = 'Filmic'
bpy.context.view_layer.update()

# ---- added for rendering (the .blend has no active camera and no usable light): camera, sun
cam_auto = bpy.data.cameras.new('AutoCamera')
cam_auto.lens = 50.0
cam_auto.sensor_width = 36.0
cam_auto.clip_end = 3207.84
ob_auto_camera = bpy.data.objects.new('AutoCamera', cam_auto)
scene.collection.objects.link(ob_auto_camera)
ob_auto_camera.location = (182.784, -227.686, 147.738)
ob_auto_camera.rotation_euler = (1.09748, -7.21219e-08, 0.694738)
scene.camera = ob_auto_camera
light_auto_sun = bpy.data.lights.new('AutoSun', 'SUN')
light_auto_sun.energy = 3.0
light_auto_sun.angle = 0.0523599
ob_auto_sun = bpy.data.objects.new('AutoSun', light_auto_sun)
scene.collection.objects.link(ob_auto_sun)
ob_auto_sun.rotation_euler = (0.872665, 0.174533, 0.523599)
bpy.context.view_layer.update()
